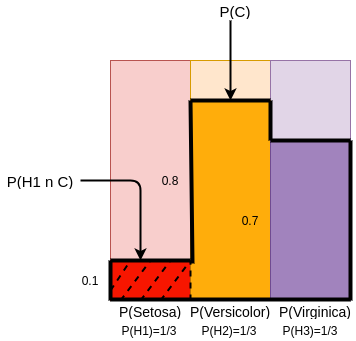

The diagram above was exported from draw.io. Its source (the exported page's mxGraphModel, read from the mxfile embedded in the PNG):
<mxGraphModel dx="1355" dy="757" grid="1" gridSize="10" guides="1" tooltips="1" connect="1" arrows="1" fold="1" page="1" pageScale="1" pageWidth="850" pageHeight="1100" math="0" shadow="0">
  <root>
    <mxCell id="0" />
    <mxCell id="1" parent="0" />
    <mxCell id="JL7jNw9l55CLlpxISveV-5" value="" style="rounded=0;whiteSpace=wrap;html=1;fillColor=#f8cecc;strokeColor=#b85450;" vertex="1" parent="1">
      <mxGeometry x="360" y="360" width="80" height="240" as="geometry" />
    </mxCell>
    <mxCell id="JL7jNw9l55CLlpxISveV-6" value="" style="rounded=0;whiteSpace=wrap;html=1;fillColor=#ffe6cc;strokeColor=#d79b00;" vertex="1" parent="1">
      <mxGeometry x="440" y="360" width="80" height="240" as="geometry" />
    </mxCell>
    <mxCell id="JL7jNw9l55CLlpxISveV-7" value="" style="rounded=0;whiteSpace=wrap;html=1;fillColor=#e1d5e7;strokeColor=#9673a6;" vertex="1" parent="1">
      <mxGeometry x="520" y="360" width="80" height="240" as="geometry" />
    </mxCell>
    <UserObject label="&lt;font style=&quot;font-size: 14px ; line-height: 140%&quot;&gt;P(Setosa)&lt;/font&gt;" placeholders="1" name="Variable" id="JL7jNw9l55CLlpxISveV-9">
      <mxCell style="text;html=1;strokeColor=none;fillColor=none;align=center;verticalAlign=middle;whiteSpace=wrap;overflow=hidden;" vertex="1" parent="1">
        <mxGeometry x="360" y="600" width="80" height="20" as="geometry" />
      </mxCell>
    </UserObject>
    <UserObject label="&lt;font style=&quot;font-size: 14px ; line-height: 140%&quot;&gt;P(Versicolor)&lt;/font&gt;" placeholders="1" name="Variable" id="JL7jNw9l55CLlpxISveV-10">
      <mxCell style="text;html=1;strokeColor=none;fillColor=none;align=center;verticalAlign=middle;whiteSpace=wrap;overflow=hidden;" vertex="1" parent="1">
        <mxGeometry x="435" y="600" width="90" height="20" as="geometry" />
      </mxCell>
    </UserObject>
    <UserObject label="&lt;font style=&quot;font-size: 14px ; line-height: 140%&quot;&gt;P(Virginica)&lt;/font&gt;" placeholders="1" name="Variable" id="JL7jNw9l55CLlpxISveV-11">
      <mxCell style="text;html=1;strokeColor=none;fillColor=none;align=center;verticalAlign=middle;whiteSpace=wrap;overflow=hidden;" vertex="1" parent="1">
        <mxGeometry x="525" y="600" width="80" height="20" as="geometry" />
      </mxCell>
    </UserObject>
    <mxCell id="JL7jNw9l55CLlpxISveV-12" style="edgeStyle=orthogonalEdgeStyle;rounded=0;orthogonalLoop=1;jettySize=auto;html=1;exitX=0.5;exitY=1;exitDx=0;exitDy=0;" edge="1" parent="1" source="JL7jNw9l55CLlpxISveV-10" target="JL7jNw9l55CLlpxISveV-10">
      <mxGeometry relative="1" as="geometry" />
    </mxCell>
    <UserObject label="P(H1)=1/3" placeholders="1" name="Variable" id="JL7jNw9l55CLlpxISveV-16">
      <mxCell style="text;html=1;strokeColor=none;fillColor=none;align=center;verticalAlign=middle;whiteSpace=wrap;overflow=hidden;" vertex="1" parent="1">
        <mxGeometry x="359" y="620" width="80" height="20" as="geometry" />
      </mxCell>
    </UserObject>
    <mxCell id="JL7jNw9l55CLlpxISveV-19" value="" style="rounded=0;whiteSpace=wrap;html=1;fillColor=#F71600;strokeColor=#6F0000;fontColor=#ffffff;" vertex="1" parent="1">
      <mxGeometry x="360" y="560" width="80" height="40" as="geometry" />
    </mxCell>
    <mxCell id="JL7jNw9l55CLlpxISveV-20" value="" style="rounded=0;whiteSpace=wrap;html=1;fillColor=#FFAD0B;strokeColor=#BD7000;fontColor=#ffffff;" vertex="1" parent="1">
      <mxGeometry x="440" y="400" width="80" height="200" as="geometry" />
    </mxCell>
    <mxCell id="JL7jNw9l55CLlpxISveV-21" value="" style="rounded=0;whiteSpace=wrap;html=1;fillColor=#A183BD;strokeColor=#704B91;fontColor=#ffffff;" vertex="1" parent="1">
      <mxGeometry x="520" y="440" width="80" height="160" as="geometry" />
    </mxCell>
    <UserObject label="0.7" placeholders="1" name="Variable" id="JL7jNw9l55CLlpxISveV-24">
      <mxCell style="text;html=1;strokeColor=none;fillColor=none;align=center;verticalAlign=middle;whiteSpace=wrap;overflow=hidden;" vertex="1" parent="1">
        <mxGeometry x="460" y="510" width="80" height="20" as="geometry" />
      </mxCell>
    </UserObject>
    <mxCell id="JL7jNw9l55CLlpxISveV-26" value="" style="endArrow=none;html=1;strokeWidth=4;strokeColor=#000000;" edge="1" parent="1">
      <mxGeometry width="50" height="50" relative="1" as="geometry">
        <mxPoint x="360" y="600" as="sourcePoint" />
        <mxPoint x="360" y="560" as="targetPoint" />
      </mxGeometry>
    </mxCell>
    <mxCell id="JL7jNw9l55CLlpxISveV-27" value="" style="endArrow=none;html=1;strokeWidth=4;" edge="1" parent="1">
      <mxGeometry width="50" height="50" relative="1" as="geometry">
        <mxPoint x="360" y="599" as="sourcePoint" />
        <mxPoint x="600" y="599" as="targetPoint" />
        <Array as="points" />
      </mxGeometry>
    </mxCell>
    <mxCell id="JL7jNw9l55CLlpxISveV-29" value="" style="endArrow=none;html=1;strokeWidth=4;strokeColor=#000000;entryX=1;entryY=0;entryDx=0;entryDy=0;" edge="1" parent="1" target="JL7jNw9l55CLlpxISveV-21">
      <mxGeometry width="50" height="50" relative="1" as="geometry">
        <mxPoint x="600" y="600" as="sourcePoint" />
        <mxPoint x="900" y="430" as="targetPoint" />
      </mxGeometry>
    </mxCell>
    <mxCell id="JL7jNw9l55CLlpxISveV-30" value="" style="endArrow=none;html=1;strokeWidth=4;strokeColor=#000000;" edge="1" parent="1">
      <mxGeometry width="50" height="50" relative="1" as="geometry">
        <mxPoint x="440" y="560" as="sourcePoint" />
        <mxPoint x="360" y="560" as="targetPoint" />
      </mxGeometry>
    </mxCell>
    <mxCell id="JL7jNw9l55CLlpxISveV-31" value="" style="endArrow=none;html=1;strokeWidth=4;strokeColor=#000000;" edge="1" parent="1">
      <mxGeometry width="50" height="50" relative="1" as="geometry">
        <mxPoint x="520" y="400" as="sourcePoint" />
        <mxPoint x="440" y="400" as="targetPoint" />
      </mxGeometry>
    </mxCell>
    <mxCell id="JL7jNw9l55CLlpxISveV-32" value="" style="endArrow=none;html=1;strokeWidth=4;strokeColor=#000000;" edge="1" parent="1">
      <mxGeometry width="50" height="50" relative="1" as="geometry">
        <mxPoint x="600" y="440" as="sourcePoint" />
        <mxPoint x="520" y="440" as="targetPoint" />
      </mxGeometry>
    </mxCell>
    <mxCell id="JL7jNw9l55CLlpxISveV-33" value="" style="endArrow=none;html=1;strokeWidth=4;strokeColor=#000000;" edge="1" parent="1">
      <mxGeometry width="50" height="50" relative="1" as="geometry">
        <mxPoint x="520" y="400" as="sourcePoint" />
        <mxPoint x="520" y="440" as="targetPoint" />
      </mxGeometry>
    </mxCell>
    <mxCell id="JL7jNw9l55CLlpxISveV-34" value="" style="endArrow=none;html=1;strokeWidth=4;strokeColor=#000000;exitX=0;exitY=0;exitDx=0;exitDy=0;entryX=0.025;entryY=0.815;entryDx=0;entryDy=0;entryPerimeter=0;" edge="1" parent="1" source="JL7jNw9l55CLlpxISveV-20" target="JL7jNw9l55CLlpxISveV-20">
      <mxGeometry width="50" height="50" relative="1" as="geometry">
        <mxPoint x="530" y="410" as="sourcePoint" />
        <mxPoint x="530" y="450" as="targetPoint" />
      </mxGeometry>
    </mxCell>
    <mxCell id="JL7jNw9l55CLlpxISveV-35" value="" style="endArrow=classic;html=1;strokeColor=#000000;strokeWidth=2;" edge="1" parent="1">
      <mxGeometry width="50" height="50" relative="1" as="geometry">
        <mxPoint x="480" y="320" as="sourcePoint" />
        <mxPoint x="480" y="400" as="targetPoint" />
      </mxGeometry>
    </mxCell>
    <UserObject label="&lt;font style=&quot;font-size: 15px&quot;&gt;P(C)&lt;/font&gt;" placeholders="1" name="Variable" id="JL7jNw9l55CLlpxISveV-36">
      <mxCell style="text;html=1;strokeColor=none;fillColor=none;align=center;verticalAlign=middle;whiteSpace=wrap;overflow=hidden;" vertex="1" parent="1">
        <mxGeometry x="445" y="300" width="80" height="20" as="geometry" />
      </mxCell>
    </UserObject>
    <UserObject label="P(H2)=1/3" placeholders="1" name="Variable" id="JL7jNw9l55CLlpxISveV-37">
      <mxCell style="text;html=1;strokeColor=none;fillColor=none;align=center;verticalAlign=middle;whiteSpace=wrap;overflow=hidden;" vertex="1" parent="1">
        <mxGeometry x="439" y="620" width="80" height="20" as="geometry" />
      </mxCell>
    </UserObject>
    <UserObject label="P(H3)=1/3" placeholders="1" name="Variable" id="JL7jNw9l55CLlpxISveV-38">
      <mxCell style="text;html=1;strokeColor=none;fillColor=none;align=center;verticalAlign=middle;whiteSpace=wrap;overflow=hidden;" vertex="1" parent="1">
        <mxGeometry x="520" y="620" width="80" height="20" as="geometry" />
      </mxCell>
    </UserObject>
    <UserObject label="&lt;font style=&quot;font-size: 12px&quot;&gt;0.1&lt;/font&gt;" placeholders="1" name="Variable" id="JL7jNw9l55CLlpxISveV-39">
      <mxCell style="text;html=1;strokeColor=none;fillColor=none;align=center;verticalAlign=middle;whiteSpace=wrap;overflow=hidden;" vertex="1" parent="1">
        <mxGeometry x="300" y="570" width="80" height="20" as="geometry" />
      </mxCell>
    </UserObject>
    <UserObject label="&lt;font style=&quot;font-size: 12px&quot;&gt;0.8&lt;/font&gt;" placeholders="1" name="Variable" id="JL7jNw9l55CLlpxISveV-40">
      <mxCell style="text;html=1;strokeColor=none;fillColor=none;align=center;verticalAlign=middle;whiteSpace=wrap;overflow=hidden;" vertex="1" parent="1">
        <mxGeometry x="380" y="470" width="80" height="20" as="geometry" />
      </mxCell>
    </UserObject>
    <mxCell id="JL7jNw9l55CLlpxISveV-42" value="" style="endArrow=none;dashed=1;html=1;strokeColor=#000000;strokeWidth=2;" edge="1" parent="1">
      <mxGeometry width="50" height="50" relative="1" as="geometry">
        <mxPoint x="390" y="600" as="sourcePoint" />
        <mxPoint x="420" y="560" as="targetPoint" />
      </mxGeometry>
    </mxCell>
    <mxCell id="JL7jNw9l55CLlpxISveV-43" value="" style="endArrow=none;dashed=1;html=1;strokeColor=#000000;strokeWidth=2;" edge="1" parent="1">
      <mxGeometry width="50" height="50" relative="1" as="geometry">
        <mxPoint x="410" y="600" as="sourcePoint" />
        <mxPoint x="440" y="560" as="targetPoint" />
      </mxGeometry>
    </mxCell>
    <mxCell id="JL7jNw9l55CLlpxISveV-44" value="" style="endArrow=none;dashed=1;html=1;strokeColor=#000000;strokeWidth=2;" edge="1" parent="1">
      <mxGeometry width="50" height="50" relative="1" as="geometry">
        <mxPoint x="370" y="600" as="sourcePoint" />
        <mxPoint x="400" y="560" as="targetPoint" />
      </mxGeometry>
    </mxCell>
    <mxCell id="JL7jNw9l55CLlpxISveV-46" value="" style="endArrow=none;dashed=1;html=1;strokeColor=#000000;strokeWidth=2;exitX=0.75;exitY=1;exitDx=0;exitDy=0;" edge="1" parent="1" source="JL7jNw9l55CLlpxISveV-39">
      <mxGeometry width="50" height="50" relative="1" as="geometry">
        <mxPoint x="380" y="610" as="sourcePoint" />
        <mxPoint x="380" y="560" as="targetPoint" />
      </mxGeometry>
    </mxCell>
    <mxCell id="JL7jNw9l55CLlpxISveV-47" value="" style="endArrow=classic;html=1;strokeColor=#000000;strokeWidth=2;" edge="1" parent="1">
      <mxGeometry width="50" height="50" relative="1" as="geometry">
        <mxPoint x="330" y="480" as="sourcePoint" />
        <mxPoint x="390" y="560" as="targetPoint" />
        <Array as="points">
          <mxPoint x="390" y="480" />
        </Array>
      </mxGeometry>
    </mxCell>
    <UserObject label="&lt;font style=&quot;font-size: 15px&quot;&gt;P(H1 n C)&lt;/font&gt;" placeholders="1" name="Variable" id="JL7jNw9l55CLlpxISveV-48">
      <mxCell style="text;html=1;strokeColor=none;fillColor=none;align=center;verticalAlign=middle;whiteSpace=wrap;overflow=hidden;" vertex="1" parent="1">
        <mxGeometry x="250" y="470" width="80" height="20" as="geometry" />
      </mxCell>
    </UserObject>
    <mxCell id="JL7jNw9l55CLlpxISveV-49" value="" style="endArrow=none;dashed=1;html=1;strokeColor=#000000;strokeWidth=2;" edge="1" parent="1">
      <mxGeometry width="50" height="50" relative="1" as="geometry">
        <mxPoint x="440" y="600" as="sourcePoint" />
        <mxPoint x="440" y="560" as="targetPoint" />
      </mxGeometry>
    </mxCell>
  </root>
</mxGraphModel>